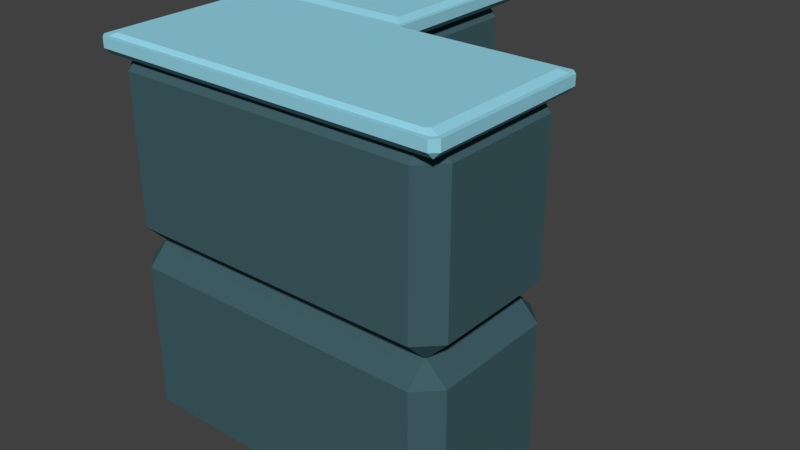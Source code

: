 # Source: Platform2.blend  (saved by Blender 2.79.0; exported with 4.5.12 LTS)
import bpy
from mathutils import Matrix  # noqa: F401  (used for matrix-valued properties, if any)

bpy.ops.wm.read_factory_settings(use_empty=True)
scene = bpy.context.scene
scene.name = 'Scene'

# ---- collections
col_collection_1 = bpy.data.collections.new('Collection 1'); scene.collection.children.link(col_collection_1)

# ---- materials (node trees are filled in below, after node groups)
mat_material_003 = bpy.data.materials.new('Material.003')
mat_material_003.alpha_threshold = 0.0
mat_material_003.use_transparent_shadow = False
mat_material_003.diffuse_color = (0.3001, 0.6675, 0.8, 1.0)
mat_material_003.roughness = 0.5
mat_material_002 = bpy.data.materials.new('Material.002')
mat_material_002.alpha_threshold = 0.0
mat_material_002.use_transparent_shadow = False
mat_material_002.diffuse_color = (0.05231, 0.1156, 0.1329, 1.0)
mat_material_002.roughness = 0.5

# ---- material node trees

# ---- world
world_world = bpy.data.worlds.new('World'); scene.world = world_world
world_world.color = (0.05088, 0.05088, 0.05088)
world_world.use_sun_shadow = False
world_world.sun_shadow_jitter_overblur = 0.0
world_world.cycles.sampling_method = 'MANUAL'

# ---- meshes
me_cube = bpy.data.meshes.new('Cube')
me_cube.from_pydata([(0.8962, 1.354, 0.6879), (0.7861, 1.464, 0.6879), (0.7861, 1.354, 0.798), (-0.8923, 1.354, 0.6879), (-0.7822, 1.354, 0.798), (-0.7822, 1.464, 0.6879), (-0.7822, 1.354, -0.9906), (-0.8923, 1.354, -0.8805), (-0.7822, 1.464, -0.8805), (-0.002228, 1.464, 0.6879), (0.001943, 1.354, 0.798), (-0.0307, 1.354, -0.8805), (-0.1408, 1.354, -0.9906), (-0.1408, 1.464, -0.8805), (-0.7822, 1.464, -0.09213), (-0.8923, 1.354, -0.0963), (0.7861, 1.354, -0.06366), (0.7861, 1.464, 0.04644), (0.8962, 1.354, 0.04644), (-0.1408, 1.464, 0.04644), (-0.0307, 1.354, -0.06366), (-0.002228, 0.4815, 0.6879), (0.001943, 0.5916, 0.798), (0.7861, 0.5916, 0.798), (0.7861, 0.4815, 0.6879), (0.8962, 0.5916, 0.6879), (-0.8923, 0.5916, -0.0963), (-0.7822, 0.4815, -0.09213), (-0.7822, 0.5916, 0.798), (-0.8923, 0.5916, 0.6879), (-0.7822, 0.4815, 0.6879), (-0.03069, 0.5916, -0.8805), (-0.1408, 0.4815, -0.8805), (-0.1408, 0.5916, -0.9906), (-0.8923, 0.5916, -0.8805), (-0.7822, 0.5916, -0.9906), (-0.7822, 0.4815, -0.8805), (0.8962, 0.5916, 0.04644), (0.7861, 0.4815, 0.04644), (0.7861, 0.5916, -0.06366), (-0.03069, 0.5916, -0.06366), (-0.1408, 0.4815, 0.04644), (0.001943, 1.494, 0.8306), (-0.9009, 1.494, -0.07228), (-0.02224, 1.494, -0.1205), (0.9289, 1.442, 0.798), (0.8962, 1.442, 0.8306), (0.8863, 1.494, 0.8066), (0.9048, 1.494, 0.788), (-0.8923, 1.442, 0.8306), (-0.925, 1.442, 0.798), (-0.9009, 1.494, 0.788), (-0.8824, 1.494, 0.8066), (-0.925, 1.442, -0.9906), (-0.8923, 1.442, -1.023), (-0.8823, 1.494, -0.999), (-0.9008, 1.494, -0.9806), (0.001943, 1.442, 0.8306), (-0.0307, 1.442, -1.023), (0.001943, 1.442, -0.9906), (-0.02224, 1.494, -0.9806), (-0.04071, 1.494, -0.999), (-0.925, 1.442, -0.0963), (0.9289, 1.442, -0.06366), (0.8962, 1.442, -0.0963), (0.9048, 1.494, -0.05371), (0.8863, 1.494, -0.07228), (0.001943, 1.442, -0.0963), (-0.9008, 1.494, -0.1205), (0.001943, 1.494, -0.07228), (0.9289, 1.494, 0.798), (0.8962, 1.494, 0.8306), (-0.8923, 1.494, 0.8306), (-0.925, 1.494, 0.798), (0.8962, 1.494, -0.0963), (0.9289, 1.494, -0.06366), (0.001943, 1.494, 0.8066), (0.001943, 1.511, 0.7556), (0.001943, 1.511, -0.05288), (-0.8295, 1.511, -0.02125), (0.8341, 1.511, 0.7556), (-0.8295, 1.511, 0.7563), (0.8341, 1.511, -0.02125), (-0.925, 1.494, -0.0963), (0.001943, 1.494, -0.0963), (-0.925, 1.494, -0.9906), (-0.8923, 1.494, -1.023), (-0.0307, 1.494, -1.023), (0.001943, 1.494, -0.9906), (-0.8296, 1.511, -0.1917), (-0.09342, 1.511, -0.1917), (-0.8296, 1.511, -0.9286), (-0.09342, 1.511, -0.9286), (-0.8611, 1.511, -0.05288), (0.001943, 1.511, -0.02125), (0.865, 1.511, 0.7694), (0.8472, 1.511, 0.7872), (-0.8433, 1.511, 0.7872), (-0.8611, 1.511, 0.7694), (0.8472, 1.511, -0.05288), (0.865, 1.511, -0.03513), (0.001943, 1.511, 0.7872), (-0.8595, 1.511, -0.1618), (-0.06357, 1.511, -0.1618), (-0.8595, 1.511, -0.941), (-0.8427, 1.511, -0.9577), (-0.0803, 1.511, -0.9577), (-0.06357, 1.511, -0.941), (0.001943, 1.409, 0.798), (0.8962, 1.409, 0.798), (-0.8923, 1.409, -0.0963), (-0.8923, 1.409, 0.798), (-0.0307, 1.409, -0.9906), (-0.8923, 1.409, -0.9906), (0.8962, 1.409, -0.06366), (-0.0307, 1.409, -0.06366), (0.8962, 0.3805, 0.6879), (0.7861, 0.4906, 0.6879), (0.7861, 0.3805, 0.798), (-0.8923, 0.3805, 0.6879), (-0.7822, 0.3805, 0.798), (-0.7822, 0.4906, 0.6879), (-0.7822, 0.3805, -0.9906), (-0.8923, 0.3805, -0.8805), (-0.7822, 0.4906, -0.8805), (-0.002228, 0.4906, 0.6879), (0.001943, 0.3805, 0.798), (-0.0307, 0.3805, -0.8805), (-0.1408, 0.3805, -0.9906), (-0.1408, 0.4906, -0.8805), (-0.7822, 0.4906, -0.09213), (-0.8923, 0.3805, -0.0963), (0.7861, 0.3805, -0.06366), (0.7861, 0.4906, 0.04644), (0.8962, 0.3805, 0.04644), (-0.1408, 0.4906, 0.04644), (-0.0307, 0.3805, -0.06366), (-0.002228, -0.492, 0.6879), (0.001943, -0.3819, 0.798), (0.7861, -0.3819, 0.798), (0.7861, -0.492, 0.6879), (0.8962, -0.3819, 0.6879), (-0.8923, -0.3819, -0.0963), (-0.7822, -0.492, -0.09213), (-0.7822, -0.3819, 0.798), (-0.8923, -0.3819, 0.6879), (-0.7822, -0.492, 0.6879), (-0.03069, -0.3819, -0.8805), (-0.1408, -0.492, -0.8805), (-0.1408, -0.3819, -0.9906), (-0.8923, -0.3819, -0.8805), (-0.7822, -0.3819, -0.9906), (-0.7822, -0.492, -0.8805), (0.8962, -0.3819, 0.04644), (0.7861, -0.492, 0.04644), (0.7861, -0.3819, -0.06366), (-0.03069, -0.3819, -0.06366), (-0.1408, -0.492, 0.04644)], [], [(8, 14, 19, 13), (2, 10, 22, 23), (11, 20, 40, 31), (21, 41, 38, 24), (27, 36, 32, 41), (9, 1, 17, 19), (15, 7, 34, 26), (30, 27, 41, 21), (20, 16, 39, 40), (9, 19, 14, 5), (10, 4, 28, 22), (3, 15, 26, 29), (6, 12, 33, 35), (0, 1, 2), (3, 4, 5), (6, 7, 8), (11, 12, 13), (16, 17, 18), (23, 24, 25), (28, 29, 30), (31, 32, 33), (34, 35, 36), (37, 38, 39), (34, 7, 6, 35), (11, 31, 33, 12), (32, 36, 35, 33), (30, 21, 22, 28), (27, 30, 29, 26), (21, 24, 23, 22), (36, 27, 26, 34), (24, 38, 37, 25), (41, 32, 31, 40), (38, 41, 40, 39), (2, 23, 25, 0), (39, 16, 18, 37), (28, 4, 3, 29), (10, 2, 1, 9), (4, 10, 9, 5), (0, 18, 17, 1), (15, 3, 5, 14), (7, 15, 14, 8), (12, 6, 8, 13), (20, 11, 13, 19), (16, 20, 19, 17), (18, 0, 25, 37), (48, 65, 100, 95), (68, 44, 103, 102), (52, 76, 101, 97), (50, 73, 83, 62), (54, 86, 87, 58), (62, 83, 85, 53), (63, 75, 70, 45), (57, 42, 72, 49), (84, 67, 59, 88), (67, 84, 74, 64), (46, 71, 42, 57), (109, 45, 46), (49, 50, 111), (53, 54, 113), (112, 58, 59), (63, 114, 64), (108, 109, 46, 57), (45, 70, 71, 46), (73, 50, 49, 72), (110, 111, 50, 62), (86, 54, 53, 85), (112, 113, 54, 58), (111, 108, 57, 49), (88, 59, 58, 87), (113, 110, 62, 53), (109, 114, 63, 45), (59, 67, 115, 112), (67, 64, 114, 115), (75, 63, 64, 74), (43, 69, 84, 83), (48, 47, 71, 70), (52, 51, 73, 72), (66, 65, 75, 74), (47, 76, 42, 71), (65, 48, 70, 75), (69, 66, 74, 84), (51, 43, 83, 73), (76, 52, 72, 42), (79, 81, 77, 94), (94, 77, 80, 82), (51, 52, 97, 98), (66, 69, 78, 99), (65, 66, 99, 100), (69, 43, 93, 78), (43, 51, 98, 93), (76, 47, 96, 101), (47, 48, 95, 96), (44, 68, 83, 84), (56, 55, 86, 85), (61, 60, 88, 87), (55, 61, 87, 86), (68, 56, 85, 83), (60, 44, 84, 88), (91, 89, 90, 92), (44, 60, 107, 103), (61, 55, 105, 106), (55, 56, 104, 105), (56, 68, 102, 104), (60, 61, 106, 107), (79, 94, 78, 93), (80, 96, 95), (81, 98, 97), (82, 100, 99), (80, 77, 101, 96), (82, 80, 95, 100), (94, 82, 99, 78), (81, 79, 93, 98), (77, 81, 97, 101), (90, 89, 102, 103), (91, 105, 104), (92, 107, 106), (91, 92, 106, 105), (89, 91, 104, 102), (92, 90, 103, 107), (112, 115, 110, 113), (110, 115, 108, 111), (108, 115, 114, 109), (124, 130, 135, 129), (118, 126, 138, 139), (127, 136, 156, 147), (137, 157, 154, 140), (143, 152, 148, 157), (125, 117, 133, 135), (131, 123, 150, 142), (146, 143, 157, 137), (136, 132, 155, 156), (125, 135, 130, 121), (126, 120, 144, 138), (119, 131, 142, 145), (122, 128, 149, 151), (116, 117, 118), (119, 120, 121), (122, 123, 124), (127, 128, 129), (132, 133, 134), (139, 140, 141), (144, 145, 146), (147, 148, 149), (150, 151, 152), (153, 154, 155), (150, 123, 122, 151), (127, 147, 149, 128), (148, 152, 151, 149), (146, 137, 138, 144), (143, 146, 145, 142), (137, 140, 139, 138), (152, 143, 142, 150), (140, 154, 153, 141), (157, 148, 147, 156), (154, 157, 156, 155), (118, 139, 141, 116), (155, 132, 134, 153), (144, 120, 119, 145), (126, 118, 117, 125), (120, 126, 125, 121), (116, 134, 133, 117), (131, 119, 121, 130), (123, 131, 130, 124), (128, 122, 124, 129), (136, 127, 129, 135), (132, 136, 135, 133), (134, 116, 141, 153)])
me_cube.polygons.foreach_set('material_index', [1, 1, 1, 1, 1, 1, 1, 1, 1, 1, 1, 1, 1, 1, 1, 1, 1, 1, 1, 1, 1, 1, 1, 1, 1, 1, 1, 1, 1, 1, 1, 1, 1, 1, 1, 1, 1, 1, 1, 1, 1, 1, 1, 1, 1, 0, 0, 0, 0, 0, 0, 0, 0, 0, 0, 0, 0, 0, 0, 0, 0, 0, 0, 0, 0, 0, 0, 0, 0, 0, 0, 0, 0, 0, 0, 0, 0, 0, 0, 0, 0, 0, 0, 0, 0, 0, 0, 0, 0, 0, 0, 0, 0, 0, 0, 0, 0, 0, 0, 0, 0, 0, 0, 0, 0, 0, 0, 0, 0, 0, 0, 0, 0, 0, 0, 0, 0, 0, 0, 0, 0, 0, 1, 1, 1, 1, 1, 1, 1, 1, 1, 1, 1, 1, 1, 1, 1, 1, 1, 1, 1, 1, 1, 1, 1, 1, 1, 1, 1, 1, 1, 1, 1, 1, 1, 1, 1, 1, 1, 1, 1, 1, 1, 1, 1, 1, 1])
_uv = me_cube.uv_layers.new(name='UVMap')
_uv.uv.foreach_set('vector', [0.0, 0.0, 0.0, 0.0, 0.0, 0.0, 0.0, 0.0, 0.0, 0.0, 0.0, 0.0, 0.0, 0.0, 0.0, 0.0, 0.0, 0.0, 0.0, 0.0, 0.0, 0.0, 0.0, 0.0, 0.0, 0.0, 0.0, 0.0, 0.0, 0.0, 0.0, 0.0, 0.0, 0.0, 0.0, 0.0, 0.0, 0.0, 0.0, 0.0, 0.0, 0.0, 0.0, 0.0, 0.0, 0.0, 0.0, 0.0, 0.0, 0.0, 0.0, 0.0, 0.0, 0.0, 0.0, 0.0, 0.0, 0.0, 0.0, 0.0, 0.0, 0.0, 0.0, 0.0, 0.0, 0.0, 0.0, 0.0, 0.0, 0.0, 0.0, 0.0, 0.0, 0.0, 0.0, 0.0, 0.0, 0.0, 0.0, 0.0, 0.0, 0.0, 0.0, 0.0, 0.0, 0.0, 0.0, 0.0, 0.0, 0.0, 0.0, 0.0, 0.0, 0.0, 0.0, 0.0, 0.0, 0.0, 0.0, 0.0, 0.0, 0.0, 0.0, 0.0, 0.0, 0.0, 0.0, 0.0, 0.0, 0.0, 0.0, 0.0, 0.0, 0.0, 0.0, 0.0, 0.0, 0.0, 0.0, 0.0, 0.0, 0.0, 0.0, 0.0, 0.0, 0.0, 0.0, 0.0, 0.0, 0.0, 0.0, 0.0, 0.0, 0.0, 0.0, 0.0, 0.0, 0.0, 0.0, 0.0, 0.0, 0.0, 0.0, 0.0, 0.0, 0.0, 0.0, 0.0, 0.0, 0.0, 0.0, 0.0, 0.0, 0.0, 0.0, 0.0, 0.0, 0.0, 0.0, 0.0, 0.0, 0.0, 0.0, 0.0, 0.0, 0.0, 0.0, 0.0, 0.0, 0.0, 0.0, 0.0, 0.0, 0.0, 0.0, 0.0, 0.0, 0.0, 0.0, 0.0, 0.0, 0.0, 0.0, 0.0, 0.0, 0.0, 0.0, 0.0, 0.0, 0.0, 0.0, 0.0, 0.0, 0.0, 0.0, 0.0, 0.0, 0.0, 0.0, 0.0, 0.0, 0.0, 0.0, 0.0, 0.0, 0.0, 0.0, 0.0, 0.0, 0.0, 0.0, 0.0, 0.0, 0.0, 0.0, 0.0, 0.0, 0.0, 0.0, 0.0, 0.0, 0.0, 0.0, 0.0, 0.0, 0.0, 0.0, 0.0, 0.0, 0.0, 0.0, 0.0, 0.0, 0.0, 0.0, 0.0, 0.0, 0.0, 0.0, 0.0, 0.0, 0.0, 0.0, 0.0, 0.0, 0.0, 0.0, 0.0, 0.0, 0.0, 0.0, 0.0, 0.0, 0.0, 0.0, 0.0, 0.0, 0.0, 0.0, 0.0, 0.0, 0.0, 0.0, 0.0, 0.0, 0.0, 0.0, 0.0, 0.0, 0.0, 0.0, 0.0, 0.0, 0.0, 0.0, 0.0, 0.0, 0.0, 0.0, 0.0, 0.0, 0.0, 0.0, 0.0, 0.0, 0.0, 0.0, 0.0, 0.0, 0.0, 0.0, 0.0, 0.0, 0.0, 0.0, 0.0, 0.0, 0.0, 0.0, 0.0, 0.0, 0.0, 0.0, 0.0, 0.0, 0.0, 0.0, 0.0, 0.0, 0.0, 0.0, 0.0, 0.0, 0.0, 0.0, 0.0, 0.0, 0.0, 0.0, 0.0, 0.0, 0.0, 0.0, 0.0, 0.0, 0.0, 0.0, 0.0, 0.0, 0.0, 0.0, 0.0, 0.0, 0.0, 0.0, 0.0, 0.0, 0.0, 0.0, 0.0, 0.9562, 0.6882, 0.6545, 0.6882, 0.6624, 0.6727, 0.9482, 0.6728, 0.6288, 0.04082, 0.6246, 0.3558, 0.6087, 0.3397, 0.6128, 0.0564, 0.9615, 0.04682, 0.9682, 0.364, 0.9587, 0.364, 0.9527, 0.06183, 0.03007, 0.9397, 0.01411, 0.9411, 0.02463, 0.6677, 0.04076, 0.6683, 0.06481, 0.3977, 0.06521, 0.3824, 0.3178, 0.389, 0.3174, 0.4043, 0.04076, 0.6683, 0.02463, 0.6677, 0.03648, 0.4098, 0.05121, 0.4127, 0.6042, 0.6972, 0.6213, 0.6956, 0.6124, 0.9557, 0.597, 0.9529, 0.3133, 0.9623, 0.3129, 0.978, 0.04337, 0.9717, 0.04373, 0.956, 0.3388, 0.6796, 0.3236, 0.6792, 0.3305, 0.4199, 0.3457, 0.4184, 0.32, 0.6747, 0.3204, 0.659, 0.5899, 0.6653, 0.5895, 0.681, 0.5828, 0.9685, 0.5825, 0.9842, 0.3129, 0.978, 0.3133, 0.9623, 0.5832, 0.9546, 0.597, 0.9529, 0.5931, 0.9662, 0.03369, 0.9534, 0.03007, 0.9397, 0.04406, 0.9421, 0.05121, 0.4127, 0.05512, 0.4, 0.06445, 0.4112, 0.3171, 0.4179, 0.3269, 0.4069, 0.3305, 0.4199, 0.6042, 0.6972, 0.5892, 0.6949, 0.6002, 0.6826, 0.3136, 0.9483, 0.5832, 0.9546, 0.5828, 0.9685, 0.3133, 0.9623, 0.597, 0.9529, 0.6124, 0.9557, 0.6091, 0.97, 0.5931, 0.9662, 0.01411, 0.9411, 0.03007, 0.9397, 0.03369, 0.9534, 0.01644, 0.9566, 0.05504, 0.6689, 0.04406, 0.9421, 0.03007, 0.9397, 0.04076, 0.6683, 0.03979, 0.3962, 0.05512, 0.4, 0.05121, 0.4127, 0.03648, 0.4098, 0.3171, 0.4179, 0.06445, 0.4112, 0.06481, 0.3977, 0.3174, 0.4043, 0.04406, 0.9421, 0.3136, 0.9483, 0.3133, 0.9623, 0.04373, 0.956, 0.3457, 0.4184, 0.3305, 0.4199, 0.3269, 0.4069, 0.3433, 0.4036, 0.06445, 0.4112, 0.05504, 0.6689, 0.04076, 0.6683, 0.05121, 0.4127, 0.5832, 0.9546, 0.5892, 0.6949, 0.6042, 0.6972, 0.597, 0.9529, 0.3305, 0.4199, 0.3236, 0.6792, 0.3098, 0.6884, 0.3171, 0.4179, 0.32, 0.6747, 0.5895, 0.681, 0.5892, 0.6949, 0.3098, 0.6884, 0.6213, 0.6956, 0.6042, 0.6972, 0.6002, 0.6826, 0.6186, 0.679, 0.6461, 0.04086, 0.6415, 0.3646, 0.6331, 0.3646, 0.6376, 0.03227, 0.9562, 0.6882, 0.9631, 0.6811, 0.9718, 0.6849, 0.9598, 0.6969, 0.9615, 0.04682, 0.9545, 0.03982, 0.9581, 0.03119, 0.9702, 0.04311, 0.6475, 0.6812, 0.6545, 0.6882, 0.6508, 0.6969, 0.6388, 0.6849, 0.9631, 0.6811, 0.9682, 0.364, 0.9766, 0.364, 0.9718, 0.6849, 0.6545, 0.6882, 0.9562, 0.6882, 0.9598, 0.6969, 0.6508, 0.6969, 0.6415, 0.3646, 0.6475, 0.6812, 0.6388, 0.6849, 0.6331, 0.3646, 0.9545, 0.03982, 0.6461, 0.04086, 0.6376, 0.03227, 0.9581, 0.03119, 0.9682, 0.364, 0.9615, 0.04682, 0.9702, 0.04311, 0.9766, 0.364, 0.6662, 0.06752, 0.9418, 0.06671, 0.9473, 0.364, 0.6623, 0.3645, 0.6623, 0.3645, 0.9473, 0.364, 0.9431, 0.6618, 0.6674, 0.6617, 0.9545, 0.03982, 0.9615, 0.04682, 0.9527, 0.06183, 0.9466, 0.05547, 0.6475, 0.6812, 0.6415, 0.3646, 0.651, 0.3645, 0.6563, 0.6663, 0.6545, 0.6882, 0.6475, 0.6812, 0.6563, 0.6663, 0.6624, 0.6727, 0.6415, 0.3646, 0.6461, 0.04086, 0.6551, 0.05625, 0.651, 0.3645, 0.6461, 0.04086, 0.9545, 0.03982, 0.9466, 0.05547, 0.6551, 0.05625, 0.9682, 0.364, 0.9631, 0.6811, 0.9542, 0.6663, 0.9587, 0.364, 0.9631, 0.6811, 0.9562, 0.6882, 0.9482, 0.6728, 0.9542, 0.6663, 0.6246, 0.3558, 0.6288, 0.04082, 0.6376, 0.03227, 0.6331, 0.3646, 0.3206, 0.03647, 0.3137, 0.04324, 0.3051, 0.03945, 0.3171, 0.02775, 0.3094, 0.3449, 0.3162, 0.3518, 0.3124, 0.3604, 0.3007, 0.3484, 0.3137, 0.04324, 0.3094, 0.3449, 0.3007, 0.3484, 0.3051, 0.03945, 0.6288, 0.04082, 0.3206, 0.03647, 0.3171, 0.02775, 0.6376, 0.03227, 0.3162, 0.3518, 0.6246, 0.3558, 0.6331, 0.3646, 0.3124, 0.3604, 0.3397, 0.06332, 0.6019, 0.06696, 0.5982, 0.3289, 0.3359, 0.3255, 0.6246, 0.3558, 0.3162, 0.3518, 0.3313, 0.3361, 0.6087, 0.3397, 0.3094, 0.3449, 0.3137, 0.04324, 0.3294, 0.05849, 0.3254, 0.33, 0.3137, 0.04324, 0.3206, 0.03647, 0.3355, 0.05263, 0.3294, 0.05849, 0.3206, 0.03647, 0.6288, 0.04082, 0.6128, 0.0564, 0.3355, 0.05263, 0.3162, 0.3518, 0.3094, 0.3449, 0.3254, 0.33, 0.3313, 0.3361, 0.6662, 0.06752, 0.6623, 0.3645, 0.651, 0.3645, 0.6551, 0.05625, 0.9431, 0.6618, 0.9542, 0.6663, 0.9482, 0.6728, 0.9418, 0.06671, 0.9466, 0.05547, 0.9527, 0.06183, 0.6674, 0.6617, 0.6624, 0.6727, 0.6563, 0.6663, 0.9431, 0.6618, 0.9473, 0.364, 0.9587, 0.364, 0.9542, 0.6663, 0.6674, 0.6617, 0.9431, 0.6618, 0.9482, 0.6728, 0.6624, 0.6727, 0.6623, 0.3645, 0.6674, 0.6617, 0.6563, 0.6663, 0.651, 0.3645, 0.9418, 0.06671, 0.6662, 0.06752, 0.6551, 0.05625, 0.9466, 0.05547, 0.9473, 0.364, 0.9418, 0.06671, 0.9527, 0.06183, 0.9587, 0.364, 0.5982, 0.3289, 0.6019, 0.06696, 0.6128, 0.0564, 0.6087, 0.3397, 0.3397, 0.06332, 0.3294, 0.05849, 0.3355, 0.05263, 0.3359, 0.3255, 0.3313, 0.3361, 0.3254, 0.33, 0.3397, 0.06332, 0.3359, 0.3255, 0.3254, 0.33, 0.3294, 0.05849, 0.6019, 0.06696, 0.3397, 0.06332, 0.3355, 0.05263, 0.6128, 0.0564, 0.3359, 0.3255, 0.5982, 0.3289, 0.6087, 0.3397, 0.3313, 0.3361, 0.3171, 0.4179, 0.3098, 0.6884, 0.05504, 0.6689, 0.06445, 0.4112, 0.05504, 0.6689, 0.3098, 0.6884, 0.3136, 0.9483, 0.04406, 0.9421, 0.3136, 0.9483, 0.3098, 0.6884, 0.5892, 0.6949, 0.5832, 0.9546, 0.0, 0.0, 0.0, 0.0, 0.0, 0.0, 0.0, 0.0, 0.0, 0.0, 0.0, 0.0, 0.0, 0.0, 0.0, 0.0, 0.0, 0.0, 0.0, 0.0, 0.0, 0.0, 0.0, 0.0, 0.0, 0.0, 0.0, 0.0, 0.0, 0.0, 0.0, 0.0, 0.0, 0.0, 0.0, 0.0, 0.0, 0.0, 0.0, 0.0, 0.0, 0.0, 0.0, 0.0, 0.0, 0.0, 0.0, 0.0, 0.0, 0.0, 0.0, 0.0, 0.0, 0.0, 0.0, 0.0, 0.0, 0.0, 0.0, 0.0, 0.0, 0.0, 0.0, 0.0, 0.0, 0.0, 0.0, 0.0, 0.0, 0.0, 0.0, 0.0, 0.0, 0.0, 0.0, 0.0, 0.0, 0.0, 0.0, 0.0, 0.0, 0.0, 0.0, 0.0, 0.0, 0.0, 0.0, 0.0, 0.0, 0.0, 0.0, 0.0, 0.0, 0.0, 0.0, 0.0, 0.0, 0.0, 0.0, 0.0, 0.0, 0.0, 0.0, 0.0, 0.0, 0.0, 0.0, 0.0, 0.0, 0.0, 0.0, 0.0, 0.0, 0.0, 0.0, 0.0, 0.0, 0.0, 0.0, 0.0, 0.0, 0.0, 0.0, 0.0, 0.0, 0.0, 0.0, 0.0, 0.0, 0.0, 0.0, 0.0, 0.0, 0.0, 0.0, 0.0, 0.0, 0.0, 0.0, 0.0, 0.0, 0.0, 0.0, 0.0, 0.0, 0.0, 0.0, 0.0, 0.0, 0.0, 0.0, 0.0, 0.0, 0.0, 0.0, 0.0, 0.0, 0.0, 0.0, 0.0, 0.0, 0.0, 0.0, 0.0, 0.0, 0.0, 0.0, 0.0, 0.0, 0.0, 0.0, 0.0, 0.0, 0.0, 0.0, 0.0, 0.0, 0.0, 0.0, 0.0, 0.0, 0.0, 0.0, 0.0, 0.0, 0.0, 0.0, 0.0, 0.0, 0.0, 0.0, 0.0, 0.0, 0.0, 0.0, 0.0, 0.0, 0.0, 0.0, 0.0, 0.0, 0.0, 0.0, 0.0, 0.0, 0.0, 0.0, 0.0, 0.0, 0.0, 0.0, 0.0, 0.0, 0.0, 0.0, 0.0, 0.0, 0.0, 0.0, 0.0, 0.0, 0.0, 0.0, 0.0, 0.0, 0.0, 0.0, 0.0, 0.0, 0.0, 0.0, 0.0, 0.0, 0.0, 0.0, 0.0, 0.0, 0.0, 0.0, 0.0, 0.0, 0.0, 0.0, 0.0, 0.0, 0.0, 0.0, 0.0, 0.0, 0.0, 0.0, 0.0, 0.0, 0.0, 0.0, 0.0, 0.0, 0.0, 0.0, 0.0, 0.0, 0.0, 0.0, 0.0, 0.0, 0.0, 0.0, 0.0, 0.0, 0.0, 0.0, 0.0, 0.0, 0.0, 0.0, 0.0, 0.0, 0.0, 0.0, 0.0, 0.0, 0.0, 0.0, 0.0, 0.0, 0.0, 0.0, 0.0, 0.0, 0.0, 0.0, 0.0, 0.0, 0.0, 0.0, 0.0, 0.0, 0.0, 0.0, 0.0, 0.0, 0.0, 0.0, 0.0, 0.0, 0.0, 0.0, 0.0, 0.0, 0.0, 0.0, 0.0, 0.0, 0.0, 0.0, 0.0, 0.0, 0.0, 0.0, 0.0, 0.0, 0.0, 0.0, 0.0, 0.0, 0.0, 0.0, 0.0, 0.0, 0.0, 0.0, 0.0, 0.0, 0.0, 0.0, 0.0, 0.0, 0.0, 0.0, 0.0])
me_cube.materials.append(mat_material_003)
me_cube.materials.append(mat_material_002)
me_cube.use_remesh_preserve_volume = False
me_cube.use_remesh_preserve_attributes = False
me_cube.use_mirror_vertex_groups = False
me_cube.update()

# ---- objects
ob_cube = bpy.data.objects.new('Cube', me_cube)

# ---- transforms, parenting, visibility, modifiers, constraints
ob_cube.location = (0.0, 0.0, 0.0)
ob_cube.rotation_euler = (1.571, -0.0, 0.0)
ob_cube.lineart.crease_threshold = 0.0

# ---- collection membership
col_collection_1.objects.link(ob_cube)

# ---- scene / render settings (as saved in the file)
scene.frame_start = 1; scene.frame_end = 250; scene.frame_set(28)
scene.render.engine = 'BLENDER_EEVEE_NEXT'
scene.render.resolution_percentage = 50
scene.render.dither_intensity = 0.0
scene.render.use_bake_selected_to_active = True
scene.render.bake_margin = 0
scene.cycles.use_denoising = False
scene.cycles.samples = 128
scene.cycles.sampling_pattern = 'TABULATED_SOBOL'
scene.cycles.light_sampling_threshold = 0.0
scene.cycles.use_adaptive_sampling = False
scene.cycles.use_light_tree = False
scene.cycles.blur_glossy = 0.0
scene.cycles.sample_clamp_indirect = 0.0
scene.view_settings.view_transform = 'Standard'
bpy.context.view_layer.update()

# ---- added for rendering (the .blend has no active camera and no usable light): camera, sun
cam_auto = bpy.data.cameras.new('AutoCamera')
cam_auto.lens = 50.0
cam_auto.sensor_width = 36.0
cam_auto.clip_end = 1000.0
ob_auto_camera = bpy.data.objects.new('AutoCamera', cam_auto)
scene.collection.objects.link(ob_auto_camera)
ob_auto_camera.location = (3.05467, -3.56697, 2.95179)
ob_auto_camera.rotation_euler = (1.09748, -7.21219e-08, 0.694738)
scene.camera = ob_auto_camera
light_auto_sun = bpy.data.lights.new('AutoSun', 'SUN')
light_auto_sun.energy = 3.0
light_auto_sun.angle = 0.0523599
ob_auto_sun = bpy.data.objects.new('AutoSun', light_auto_sun)
scene.collection.objects.link(ob_auto_sun)
ob_auto_sun.rotation_euler = (0.872665, 0.174533, 0.523599)
bpy.context.view_layer.update()
